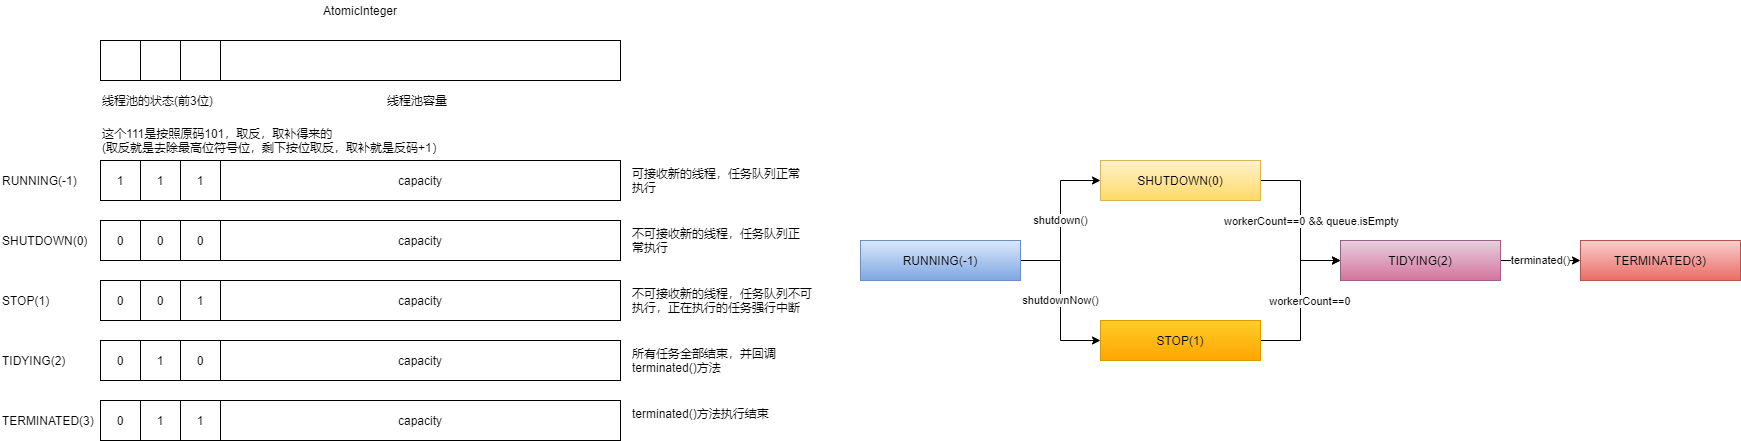

The diagram above was exported from draw.io. Its source (the exported page's mxGraphModel, read from the mxfile embedded in the PNG):
<mxGraphModel dx="1609" dy="497" grid="1" gridSize="10" guides="1" tooltips="1" connect="1" arrows="1" fold="1" page="1" pageScale="1" pageWidth="827" pageHeight="1169" math="0" shadow="0">
  <root>
    <mxCell id="0" />
    <mxCell id="1" parent="0" />
    <mxCell id="xtBOZijFxWcA63NCfQfO-13" value="" style="group" vertex="1" connectable="0" parent="1">
      <mxGeometry x="-720" y="40" width="520" height="110" as="geometry" />
    </mxCell>
    <mxCell id="xtBOZijFxWcA63NCfQfO-4" value="" style="rounded=0;whiteSpace=wrap;html=1;" vertex="1" parent="xtBOZijFxWcA63NCfQfO-13">
      <mxGeometry y="40" width="40" height="40" as="geometry" />
    </mxCell>
    <mxCell id="xtBOZijFxWcA63NCfQfO-5" value="" style="rounded=0;whiteSpace=wrap;html=1;" vertex="1" parent="xtBOZijFxWcA63NCfQfO-13">
      <mxGeometry x="40" y="40" width="40" height="40" as="geometry" />
    </mxCell>
    <mxCell id="xtBOZijFxWcA63NCfQfO-6" value="" style="rounded=0;whiteSpace=wrap;html=1;" vertex="1" parent="xtBOZijFxWcA63NCfQfO-13">
      <mxGeometry x="80" y="40" width="40" height="40" as="geometry" />
    </mxCell>
    <mxCell id="xtBOZijFxWcA63NCfQfO-7" value="" style="rounded=0;whiteSpace=wrap;html=1;" vertex="1" parent="xtBOZijFxWcA63NCfQfO-13">
      <mxGeometry x="120" y="40" width="400" height="40" as="geometry" />
    </mxCell>
    <mxCell id="xtBOZijFxWcA63NCfQfO-8" value="线程池的状态(前3位)" style="text;html=1;strokeColor=none;fillColor=none;align=left;verticalAlign=middle;whiteSpace=wrap;rounded=0;" vertex="1" parent="xtBOZijFxWcA63NCfQfO-13">
      <mxGeometry y="90" width="120" height="20" as="geometry" />
    </mxCell>
    <mxCell id="xtBOZijFxWcA63NCfQfO-10" value="AtomicInteger" style="text;html=1;strokeColor=none;fillColor=none;align=center;verticalAlign=middle;whiteSpace=wrap;rounded=0;" vertex="1" parent="xtBOZijFxWcA63NCfQfO-13">
      <mxGeometry x="220" width="80" height="20" as="geometry" />
    </mxCell>
    <mxCell id="xtBOZijFxWcA63NCfQfO-12" value="线程池容量" style="text;html=1;strokeColor=none;fillColor=none;align=center;verticalAlign=middle;whiteSpace=wrap;rounded=0;" vertex="1" parent="xtBOZijFxWcA63NCfQfO-13">
      <mxGeometry x="274" y="90" width="86" height="20" as="geometry" />
    </mxCell>
    <mxCell id="xtBOZijFxWcA63NCfQfO-20" value="" style="group" vertex="1" connectable="0" parent="1">
      <mxGeometry x="-820" y="200" width="620" height="40" as="geometry" />
    </mxCell>
    <mxCell id="xtBOZijFxWcA63NCfQfO-14" value="RUNNING(-1)" style="text;html=1;strokeColor=none;fillColor=none;align=left;verticalAlign=middle;whiteSpace=wrap;rounded=0;" vertex="1" parent="xtBOZijFxWcA63NCfQfO-20">
      <mxGeometry y="10" width="77" height="20" as="geometry" />
    </mxCell>
    <mxCell id="xtBOZijFxWcA63NCfQfO-19" value="" style="group" vertex="1" connectable="0" parent="xtBOZijFxWcA63NCfQfO-20">
      <mxGeometry x="100" width="520" height="40" as="geometry" />
    </mxCell>
    <mxCell id="xtBOZijFxWcA63NCfQfO-15" value="capacity" style="rounded=0;whiteSpace=wrap;html=1;" vertex="1" parent="xtBOZijFxWcA63NCfQfO-19">
      <mxGeometry x="120" width="400" height="40" as="geometry" />
    </mxCell>
    <mxCell id="xtBOZijFxWcA63NCfQfO-16" value="1" style="rounded=0;whiteSpace=wrap;html=1;" vertex="1" parent="xtBOZijFxWcA63NCfQfO-19">
      <mxGeometry x="80" width="40" height="40" as="geometry" />
    </mxCell>
    <mxCell id="xtBOZijFxWcA63NCfQfO-17" value="1" style="rounded=0;whiteSpace=wrap;html=1;" vertex="1" parent="xtBOZijFxWcA63NCfQfO-19">
      <mxGeometry width="40" height="40" as="geometry" />
    </mxCell>
    <mxCell id="xtBOZijFxWcA63NCfQfO-18" value="1" style="rounded=0;whiteSpace=wrap;html=1;" vertex="1" parent="xtBOZijFxWcA63NCfQfO-19">
      <mxGeometry x="40" width="40" height="40" as="geometry" />
    </mxCell>
    <mxCell id="xtBOZijFxWcA63NCfQfO-21" value="" style="group" vertex="1" connectable="0" parent="1">
      <mxGeometry x="-820" y="260" width="620" height="40" as="geometry" />
    </mxCell>
    <mxCell id="xtBOZijFxWcA63NCfQfO-22" value="SHUTDOWN(0)" style="text;html=1;strokeColor=none;fillColor=none;align=left;verticalAlign=middle;whiteSpace=wrap;rounded=0;" vertex="1" parent="xtBOZijFxWcA63NCfQfO-21">
      <mxGeometry y="10" width="77" height="20" as="geometry" />
    </mxCell>
    <mxCell id="xtBOZijFxWcA63NCfQfO-23" value="" style="group" vertex="1" connectable="0" parent="xtBOZijFxWcA63NCfQfO-21">
      <mxGeometry x="100" width="520" height="40" as="geometry" />
    </mxCell>
    <mxCell id="xtBOZijFxWcA63NCfQfO-24" value="capacity" style="rounded=0;whiteSpace=wrap;html=1;" vertex="1" parent="xtBOZijFxWcA63NCfQfO-23">
      <mxGeometry x="120" width="400" height="40" as="geometry" />
    </mxCell>
    <mxCell id="xtBOZijFxWcA63NCfQfO-25" value="0" style="rounded=0;whiteSpace=wrap;html=1;" vertex="1" parent="xtBOZijFxWcA63NCfQfO-23">
      <mxGeometry x="80" width="40" height="40" as="geometry" />
    </mxCell>
    <mxCell id="xtBOZijFxWcA63NCfQfO-26" value="0" style="rounded=0;whiteSpace=wrap;html=1;" vertex="1" parent="xtBOZijFxWcA63NCfQfO-23">
      <mxGeometry width="40" height="40" as="geometry" />
    </mxCell>
    <mxCell id="xtBOZijFxWcA63NCfQfO-27" value="0" style="rounded=0;whiteSpace=wrap;html=1;" vertex="1" parent="xtBOZijFxWcA63NCfQfO-23">
      <mxGeometry x="40" width="40" height="40" as="geometry" />
    </mxCell>
    <mxCell id="xtBOZijFxWcA63NCfQfO-28" value="" style="group" vertex="1" connectable="0" parent="1">
      <mxGeometry x="-820" y="320" width="620" height="40" as="geometry" />
    </mxCell>
    <mxCell id="xtBOZijFxWcA63NCfQfO-29" value="STOP(1)" style="text;html=1;strokeColor=none;fillColor=none;align=left;verticalAlign=middle;whiteSpace=wrap;rounded=0;" vertex="1" parent="xtBOZijFxWcA63NCfQfO-28">
      <mxGeometry y="10" width="77" height="20" as="geometry" />
    </mxCell>
    <mxCell id="xtBOZijFxWcA63NCfQfO-30" value="" style="group" vertex="1" connectable="0" parent="xtBOZijFxWcA63NCfQfO-28">
      <mxGeometry x="100" width="520" height="40" as="geometry" />
    </mxCell>
    <mxCell id="xtBOZijFxWcA63NCfQfO-31" value="capacity" style="rounded=0;whiteSpace=wrap;html=1;" vertex="1" parent="xtBOZijFxWcA63NCfQfO-30">
      <mxGeometry x="120" width="400" height="40" as="geometry" />
    </mxCell>
    <mxCell id="xtBOZijFxWcA63NCfQfO-32" value="1" style="rounded=0;whiteSpace=wrap;html=1;" vertex="1" parent="xtBOZijFxWcA63NCfQfO-30">
      <mxGeometry x="80" width="40" height="40" as="geometry" />
    </mxCell>
    <mxCell id="xtBOZijFxWcA63NCfQfO-33" value="0" style="rounded=0;whiteSpace=wrap;html=1;" vertex="1" parent="xtBOZijFxWcA63NCfQfO-30">
      <mxGeometry width="40" height="40" as="geometry" />
    </mxCell>
    <mxCell id="xtBOZijFxWcA63NCfQfO-34" value="0" style="rounded=0;whiteSpace=wrap;html=1;" vertex="1" parent="xtBOZijFxWcA63NCfQfO-30">
      <mxGeometry x="40" width="40" height="40" as="geometry" />
    </mxCell>
    <mxCell id="xtBOZijFxWcA63NCfQfO-35" value="" style="group" vertex="1" connectable="0" parent="1">
      <mxGeometry x="-820" y="380" width="620" height="40" as="geometry" />
    </mxCell>
    <mxCell id="xtBOZijFxWcA63NCfQfO-36" value="TIDYING(2)" style="text;html=1;strokeColor=none;fillColor=none;align=left;verticalAlign=middle;whiteSpace=wrap;rounded=0;" vertex="1" parent="xtBOZijFxWcA63NCfQfO-35">
      <mxGeometry y="10" width="77" height="20" as="geometry" />
    </mxCell>
    <mxCell id="xtBOZijFxWcA63NCfQfO-37" value="" style="group" vertex="1" connectable="0" parent="xtBOZijFxWcA63NCfQfO-35">
      <mxGeometry x="100" width="520" height="40" as="geometry" />
    </mxCell>
    <mxCell id="xtBOZijFxWcA63NCfQfO-38" value="capacity" style="rounded=0;whiteSpace=wrap;html=1;" vertex="1" parent="xtBOZijFxWcA63NCfQfO-37">
      <mxGeometry x="120" width="400" height="40" as="geometry" />
    </mxCell>
    <mxCell id="xtBOZijFxWcA63NCfQfO-39" value="0" style="rounded=0;whiteSpace=wrap;html=1;" vertex="1" parent="xtBOZijFxWcA63NCfQfO-37">
      <mxGeometry x="80" width="40" height="40" as="geometry" />
    </mxCell>
    <mxCell id="xtBOZijFxWcA63NCfQfO-40" value="0" style="rounded=0;whiteSpace=wrap;html=1;" vertex="1" parent="xtBOZijFxWcA63NCfQfO-37">
      <mxGeometry width="40" height="40" as="geometry" />
    </mxCell>
    <mxCell id="xtBOZijFxWcA63NCfQfO-41" value="1" style="rounded=0;whiteSpace=wrap;html=1;" vertex="1" parent="xtBOZijFxWcA63NCfQfO-37">
      <mxGeometry x="40" width="40" height="40" as="geometry" />
    </mxCell>
    <mxCell id="xtBOZijFxWcA63NCfQfO-42" value="" style="group" vertex="1" connectable="0" parent="1">
      <mxGeometry x="-820" y="440" width="620" height="40" as="geometry" />
    </mxCell>
    <mxCell id="xtBOZijFxWcA63NCfQfO-43" value="TERMINATED(3)" style="text;html=1;strokeColor=none;fillColor=none;align=left;verticalAlign=middle;whiteSpace=wrap;rounded=0;" vertex="1" parent="xtBOZijFxWcA63NCfQfO-42">
      <mxGeometry y="10" width="77" height="20" as="geometry" />
    </mxCell>
    <mxCell id="xtBOZijFxWcA63NCfQfO-44" value="" style="group" vertex="1" connectable="0" parent="xtBOZijFxWcA63NCfQfO-42">
      <mxGeometry x="100" width="520" height="40" as="geometry" />
    </mxCell>
    <mxCell id="xtBOZijFxWcA63NCfQfO-45" value="capacity" style="rounded=0;whiteSpace=wrap;html=1;" vertex="1" parent="xtBOZijFxWcA63NCfQfO-44">
      <mxGeometry x="120" width="400" height="40" as="geometry" />
    </mxCell>
    <mxCell id="xtBOZijFxWcA63NCfQfO-46" value="1" style="rounded=0;whiteSpace=wrap;html=1;" vertex="1" parent="xtBOZijFxWcA63NCfQfO-44">
      <mxGeometry x="80" width="40" height="40" as="geometry" />
    </mxCell>
    <mxCell id="xtBOZijFxWcA63NCfQfO-47" value="0" style="rounded=0;whiteSpace=wrap;html=1;" vertex="1" parent="xtBOZijFxWcA63NCfQfO-44">
      <mxGeometry width="40" height="40" as="geometry" />
    </mxCell>
    <mxCell id="xtBOZijFxWcA63NCfQfO-48" value="1" style="rounded=0;whiteSpace=wrap;html=1;" vertex="1" parent="xtBOZijFxWcA63NCfQfO-44">
      <mxGeometry x="40" width="40" height="40" as="geometry" />
    </mxCell>
    <mxCell id="xtBOZijFxWcA63NCfQfO-51" value="这个111是按照原码101，取反，取补得来的&lt;br&gt;(取反就是去除最高位符号位，剩下按位取反，取补就是反码+1）" style="text;html=1;strokeColor=none;fillColor=none;align=left;verticalAlign=top;whiteSpace=wrap;rounded=0;" vertex="1" parent="1">
      <mxGeometry x="-720" y="160" width="430" height="40" as="geometry" />
    </mxCell>
    <mxCell id="xtBOZijFxWcA63NCfQfO-52" value="可接收新的线程，任务队列正常执行" style="text;html=1;strokeColor=none;fillColor=none;align=left;verticalAlign=top;whiteSpace=wrap;rounded=0;" vertex="1" parent="1">
      <mxGeometry x="-190" y="200" width="180" height="40" as="geometry" />
    </mxCell>
    <mxCell id="xtBOZijFxWcA63NCfQfO-53" value="不可接收新的线程，任务队列正常执行" style="text;html=1;strokeColor=none;fillColor=none;align=left;verticalAlign=top;whiteSpace=wrap;rounded=0;" vertex="1" parent="1">
      <mxGeometry x="-190" y="260" width="180" height="40" as="geometry" />
    </mxCell>
    <mxCell id="xtBOZijFxWcA63NCfQfO-54" value="不可接收新的线程，任务队列不可执行，正在执行的任务强行中断" style="text;html=1;strokeColor=none;fillColor=none;align=left;verticalAlign=top;whiteSpace=wrap;rounded=0;" vertex="1" parent="1">
      <mxGeometry x="-190" y="320" width="190" height="40" as="geometry" />
    </mxCell>
    <mxCell id="xtBOZijFxWcA63NCfQfO-55" value="所有任务全部结束，并回调terminated()方法" style="text;html=1;strokeColor=none;fillColor=none;align=left;verticalAlign=top;whiteSpace=wrap;rounded=0;" vertex="1" parent="1">
      <mxGeometry x="-190" y="380" width="190" height="40" as="geometry" />
    </mxCell>
    <mxCell id="xtBOZijFxWcA63NCfQfO-56" value="terminated()方法执行结束" style="text;html=1;strokeColor=none;fillColor=none;align=left;verticalAlign=top;whiteSpace=wrap;rounded=0;" vertex="1" parent="1">
      <mxGeometry x="-190" y="440" width="190" height="40" as="geometry" />
    </mxCell>
    <mxCell id="xtBOZijFxWcA63NCfQfO-60" value="shutdown()" style="edgeStyle=orthogonalEdgeStyle;rounded=0;orthogonalLoop=1;jettySize=auto;html=1;exitX=1;exitY=0.5;exitDx=0;exitDy=0;entryX=0;entryY=0.5;entryDx=0;entryDy=0;" edge="1" parent="1" source="xtBOZijFxWcA63NCfQfO-57" target="xtBOZijFxWcA63NCfQfO-58">
      <mxGeometry relative="1" as="geometry" />
    </mxCell>
    <mxCell id="xtBOZijFxWcA63NCfQfO-61" value="shutdownNow()" style="edgeStyle=orthogonalEdgeStyle;rounded=0;orthogonalLoop=1;jettySize=auto;html=1;exitX=1;exitY=0.5;exitDx=0;exitDy=0;entryX=0;entryY=0.5;entryDx=0;entryDy=0;" edge="1" parent="1" source="xtBOZijFxWcA63NCfQfO-57" target="xtBOZijFxWcA63NCfQfO-59">
      <mxGeometry relative="1" as="geometry" />
    </mxCell>
    <mxCell id="xtBOZijFxWcA63NCfQfO-57" value="RUNNING(-1)" style="rounded=0;whiteSpace=wrap;html=1;align=center;fillColor=#dae8fc;strokeColor=#6c8ebf;gradientColor=#7ea6e0;" vertex="1" parent="1">
      <mxGeometry x="40" y="280" width="160" height="40" as="geometry" />
    </mxCell>
    <mxCell id="xtBOZijFxWcA63NCfQfO-65" style="edgeStyle=orthogonalEdgeStyle;rounded=0;orthogonalLoop=1;jettySize=auto;html=1;exitX=1;exitY=0.5;exitDx=0;exitDy=0;entryX=0;entryY=0.5;entryDx=0;entryDy=0;" edge="1" parent="1" source="xtBOZijFxWcA63NCfQfO-58" target="xtBOZijFxWcA63NCfQfO-64">
      <mxGeometry relative="1" as="geometry" />
    </mxCell>
    <mxCell id="xtBOZijFxWcA63NCfQfO-67" value="workerCount==0 &amp;amp;&amp;amp; queue.isEmpty" style="edgeLabel;html=1;align=center;verticalAlign=middle;resizable=0;points=[];" vertex="1" connectable="0" parent="xtBOZijFxWcA63NCfQfO-65">
      <mxGeometry x="-0.1667" relative="1" as="geometry">
        <mxPoint x="10" y="13" as="offset" />
      </mxGeometry>
    </mxCell>
    <mxCell id="xtBOZijFxWcA63NCfQfO-58" value="SHUTDOWN(0)" style="rounded=0;whiteSpace=wrap;html=1;align=center;fillColor=#fff2cc;strokeColor=#d6b656;gradientColor=#ffd966;" vertex="1" parent="1">
      <mxGeometry x="280" y="200" width="160" height="40" as="geometry" />
    </mxCell>
    <mxCell id="xtBOZijFxWcA63NCfQfO-66" style="edgeStyle=orthogonalEdgeStyle;rounded=0;orthogonalLoop=1;jettySize=auto;html=1;exitX=1;exitY=0.5;exitDx=0;exitDy=0;entryX=0;entryY=0.5;entryDx=0;entryDy=0;" edge="1" parent="1" source="xtBOZijFxWcA63NCfQfO-59" target="xtBOZijFxWcA63NCfQfO-64">
      <mxGeometry relative="1" as="geometry" />
    </mxCell>
    <mxCell id="xtBOZijFxWcA63NCfQfO-59" value="STOP(1)" style="rounded=0;whiteSpace=wrap;html=1;align=center;fillColor=#ffcd28;strokeColor=#d79b00;gradientColor=#ffa500;" vertex="1" parent="1">
      <mxGeometry x="280" y="360" width="160" height="40" as="geometry" />
    </mxCell>
    <mxCell id="xtBOZijFxWcA63NCfQfO-70" value="terminated()" style="edgeStyle=orthogonalEdgeStyle;rounded=0;orthogonalLoop=1;jettySize=auto;html=1;exitX=1;exitY=0.5;exitDx=0;exitDy=0;entryX=0;entryY=0.5;entryDx=0;entryDy=0;" edge="1" parent="1" source="xtBOZijFxWcA63NCfQfO-64" target="xtBOZijFxWcA63NCfQfO-69">
      <mxGeometry relative="1" as="geometry" />
    </mxCell>
    <mxCell id="xtBOZijFxWcA63NCfQfO-64" value="TIDYING(2)" style="rounded=0;whiteSpace=wrap;html=1;align=center;fillColor=#e6d0de;strokeColor=#996185;gradientColor=#d5739d;" vertex="1" parent="1">
      <mxGeometry x="520" y="280" width="160" height="40" as="geometry" />
    </mxCell>
    <mxCell id="xtBOZijFxWcA63NCfQfO-68" value="workerCount==0&amp;nbsp;" style="edgeLabel;html=1;align=center;verticalAlign=middle;resizable=0;points=[];" vertex="1" connectable="0" parent="1">
      <mxGeometry x="490" y="340" as="geometry" />
    </mxCell>
    <mxCell id="xtBOZijFxWcA63NCfQfO-69" value="TERMINATED(3)" style="rounded=0;whiteSpace=wrap;html=1;align=center;fillColor=#f8cecc;strokeColor=#b85450;gradientColor=#ea6b66;" vertex="1" parent="1">
      <mxGeometry x="760" y="280" width="160" height="40" as="geometry" />
    </mxCell>
  </root>
</mxGraphModel>